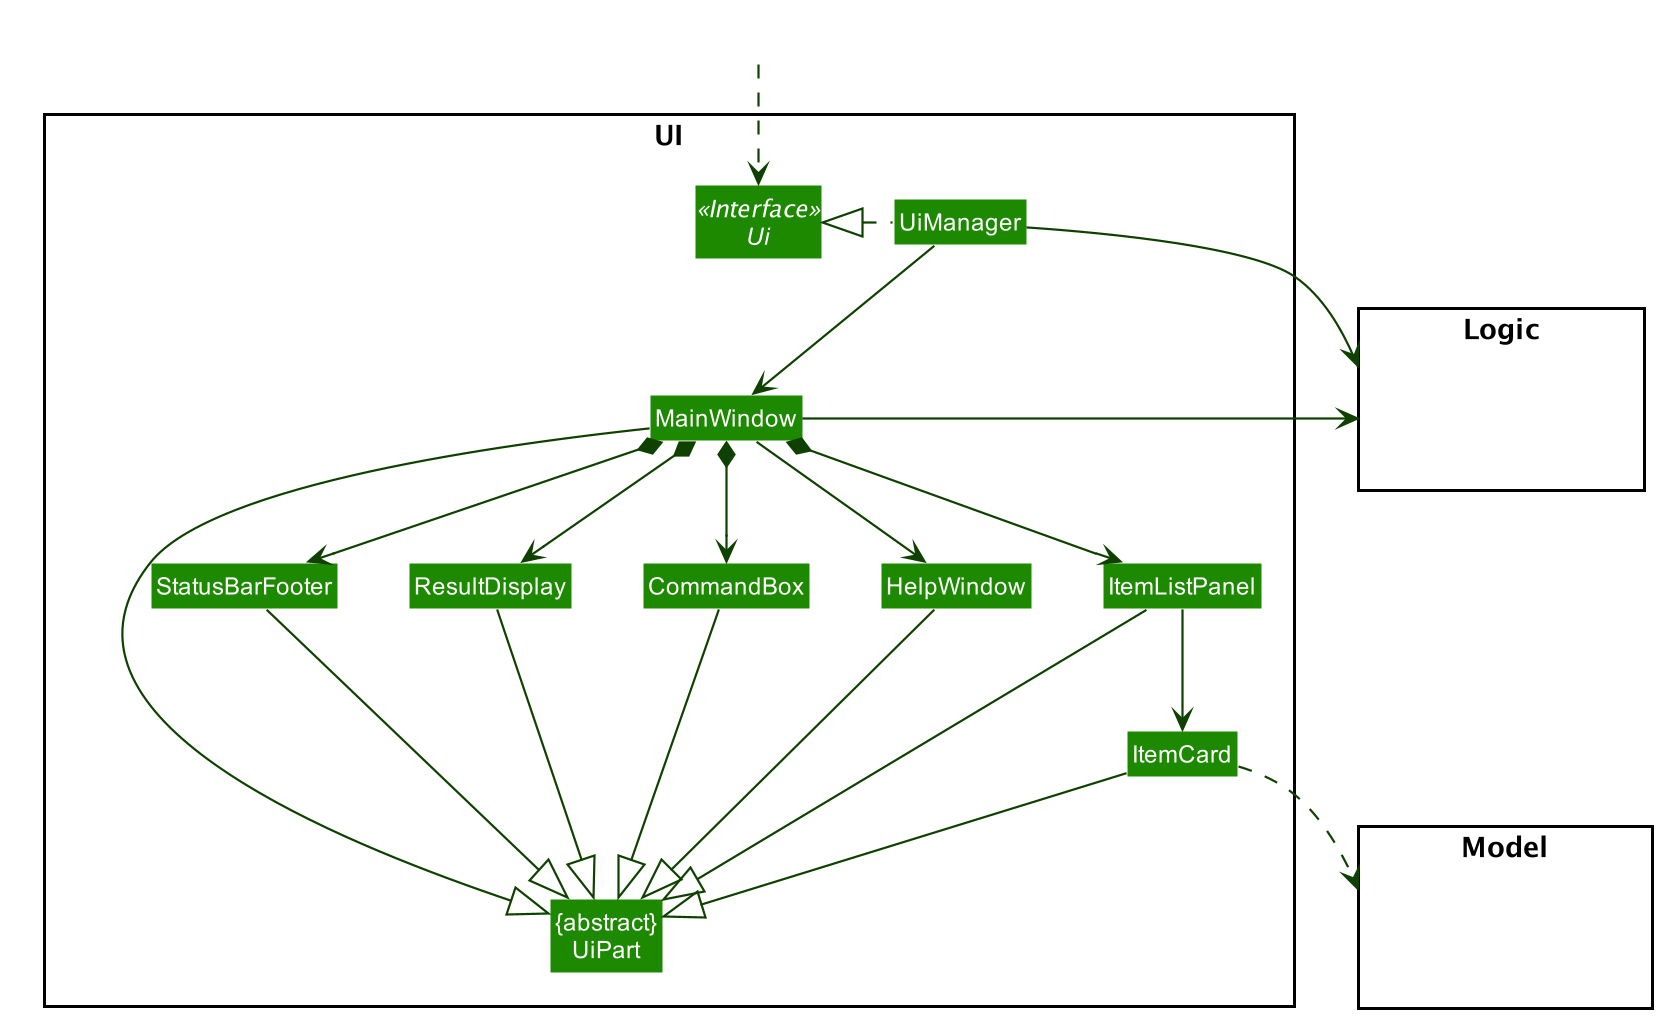

The diagram above was rendered by PlantUML. Its source (embedded in the PNG):
@startuml








skinparam BackgroundColor #FFFFFFF

skinparam Shadowing false

skinparam Class {
    FontColor #FFFFFF
    BorderThickness 1
    BorderColor #FFFFFF
    StereotypeFontColor #FFFFFF
    FontName Arial
}

skinparam Actor {
    BorderColor #000000
    Color #000000
    FontName Arial
}

skinparam Sequence {
    MessageAlign center
    BoxFontSize 15
    BoxPadding 0
    BoxFontColor #FFFFFF
    FontName Arial
}

skinparam Participant {
    FontColor #FFFFFFF
    Padding 20
}

skinparam MinClassWidth 50
skinparam ParticipantPadding 10
skinparam Shadowing false
skinparam DefaultTextAlignment center
skinparam packageStyle Rectangle

hide footbox
hide members
hide circle
skinparam arrowThickness 1.1
skinparam arrowColor #0E4100
skinparam classBackgroundColor #1D8900

package UI <<Rectangle>>{
Interface Ui <<Interface>>
Class "{abstract}\nUiPart" as UiPart
Class UiManager
Class MainWindow
Class HelpWindow
Class ResultDisplay
Class ItemListPanel
Class ItemCard
Class StatusBarFooter
Class CommandBox
}

package Model <<Rectangle>> {
Class HiddenModel #FFFFFF
}

package Logic <<Rectangle>> {
Class HiddenLogic #FFFFFF
}

Class HiddenOutside #FFFFFF
HiddenOutside ..> Ui

UiManager .left.|> Ui
UiManager -down-> MainWindow
MainWindow --> HelpWindow
MainWindow *-down-> CommandBox
MainWindow *-down-> ResultDisplay
MainWindow *-down-> ItemListPanel
MainWindow *-down-> StatusBarFooter

ItemListPanel -down-> ItemCard

MainWindow -left-|> UiPart

ResultDisplay --|> UiPart
CommandBox --|> UiPart
ItemListPanel --|> UiPart
ItemCard --|> UiPart
StatusBarFooter --|> UiPart
HelpWindow -down-|> UiPart

ItemCard ..> Model
UiManager -right-> Logic
MainWindow -left-> Logic

ItemListPanel -[hidden]left- HelpWindow
HelpWindow -[hidden]left- CommandBox
CommandBox -[hidden]left- ResultDisplay
ResultDisplay -[hidden]left- StatusBarFooter

MainWindow -[hidden]-|> UiPart
@enduml